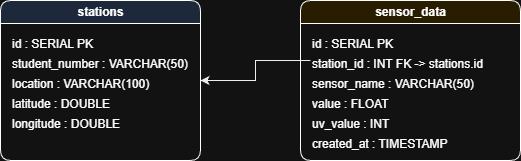

The diagram above was exported from draw.io. Its source (the exported page's mxGraphModel, read from the mxfile embedded in the PNG):
<mxGraphModel dx="1426" dy="829" grid="1" gridSize="10" guides="1" tooltips="1" connect="1" arrows="1" fold="1" page="1" pageScale="1" pageWidth="850" pageHeight="1100" math="0" shadow="0">
  <root>
    <mxCell id="0" />
    <mxCell id="1" parent="0" />
    <mxCell id="2" value="stations" style="swimlane;html=1;fillColor=#dae8fc;rounded=1;" parent="1" vertex="1">
      <mxGeometry x="100" y="100" width="200" height="160" as="geometry" />
    </mxCell>
    <mxCell id="3" value="id : SERIAL PK" style="text;html=1;strokeColor=none;fillColor=none;align=left;" parent="2" vertex="1">
      <mxGeometry x="10" y="30" width="180" height="20" as="geometry" />
    </mxCell>
    <mxCell id="4" value="student_number : VARCHAR(50)" style="text;html=1;strokeColor=none;fillColor=none;align=left;" parent="2" vertex="1">
      <mxGeometry x="10" y="50" width="180" height="20" as="geometry" />
    </mxCell>
    <mxCell id="5" value="location : VARCHAR(100)" style="text;html=1;strokeColor=none;fillColor=none;align=left;" parent="2" vertex="1">
      <mxGeometry x="10" y="70" width="180" height="20" as="geometry" />
    </mxCell>
    <mxCell id="6" value="latitude : DOUBLE" style="text;html=1;strokeColor=none;fillColor=none;align=left;" parent="2" vertex="1">
      <mxGeometry x="10" y="90" width="180" height="20" as="geometry" />
    </mxCell>
    <mxCell id="7" value="longitude : DOUBLE" style="text;html=1;strokeColor=none;fillColor=none;align=left;" parent="2" vertex="1">
      <mxGeometry x="10" y="110" width="180" height="20" as="geometry" />
    </mxCell>
    <mxCell id="8" value="sensor_data" style="swimlane;html=1;fillColor=#fff2cc;rounded=1;" parent="1" vertex="1">
      <mxGeometry x="400" y="100" width="220" height="160" as="geometry" />
    </mxCell>
    <mxCell id="9" value="id : SERIAL PK" style="text;html=1;strokeColor=none;fillColor=none;align=left;" parent="8" vertex="1">
      <mxGeometry x="10" y="30" width="200" height="20" as="geometry" />
    </mxCell>
    <mxCell id="10" value="station_id : INT FK -&gt; stations.id" style="text;html=1;strokeColor=none;fillColor=none;align=left;" parent="8" vertex="1">
      <mxGeometry x="10" y="50" width="200" height="20" as="geometry" />
    </mxCell>
    <mxCell id="11" value="sensor_name : VARCHAR(50)" style="text;html=1;strokeColor=none;fillColor=none;align=left;" parent="8" vertex="1">
      <mxGeometry x="10" y="70" width="200" height="20" as="geometry" />
    </mxCell>
    <mxCell id="12" value="value : FLOAT" style="text;html=1;strokeColor=none;fillColor=none;align=left;" parent="8" vertex="1">
      <mxGeometry x="10" y="90" width="200" height="20" as="geometry" />
    </mxCell>
    <mxCell id="13" value="uv_value : INT" style="text;html=1;strokeColor=none;fillColor=none;align=left;" parent="8" vertex="1">
      <mxGeometry x="10" y="110" width="200" height="20" as="geometry" />
    </mxCell>
    <mxCell id="14" value="created_at : TIMESTAMP" style="text;html=1;strokeColor=none;fillColor=none;align=left;" parent="8" vertex="1">
      <mxGeometry x="10" y="130" width="200" height="20" as="geometry" />
    </mxCell>
    <mxCell id="15" style="edgeStyle=orthogonalEdgeStyle;rounded=0;html=1;strokeColor=#000000;" parent="1" source="10" target="2" edge="1">
      <mxGeometry relative="1" as="geometry" />
    </mxCell>
  </root>
</mxGraphModel>